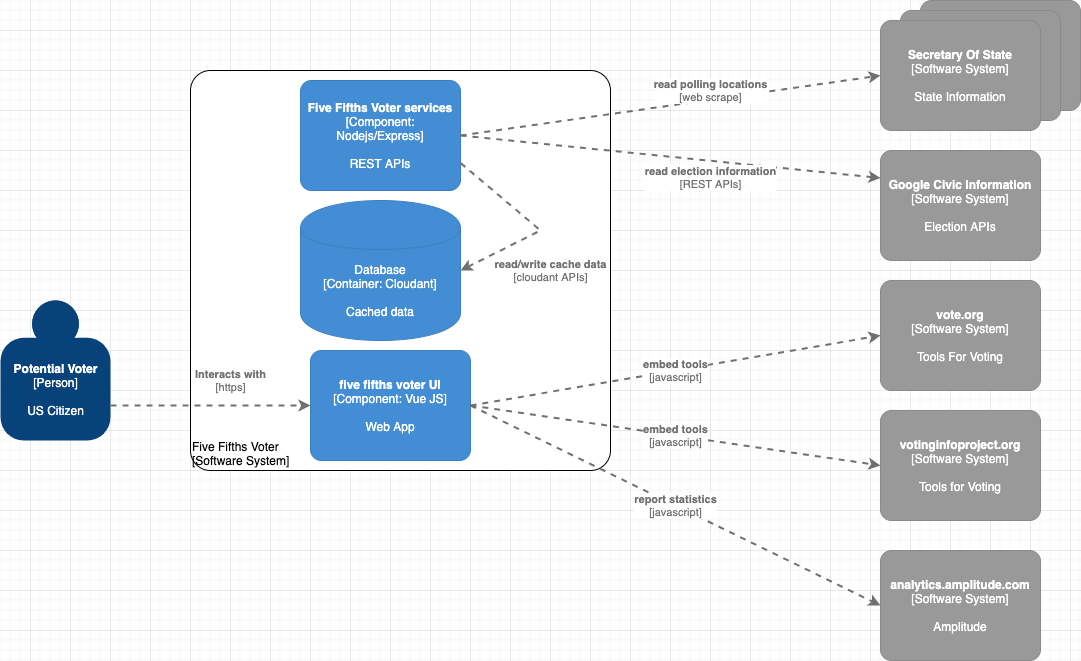

The diagram above was exported from draw.io. Its source (the exported page's mxGraphModel, read from the mxfile embedded in the PNG):
<mxGraphModel dx="1627" dy="1008" grid="1" gridSize="10" guides="1" tooltips="1" connect="1" arrows="1" fold="1" page="1" pageScale="1" pageWidth="1100" pageHeight="850" math="0" shadow="0">
  <root>
    <mxCell id="0" />
    <mxCell id="1" parent="0" />
    <object placeholders="1" c4Name="Potential Voter" c4Type="Person" c4Description="US Citizen" label="&lt;b&gt;%c4Name%&lt;/b&gt;&lt;div&gt;[%c4Type%]&lt;/div&gt;&lt;br&gt;&lt;div&gt;%c4Description%&lt;/div&gt;" id="FP9gYYxePD6jyXonj8Gz-1">
      <mxCell style="html=1;dashed=0;whitespace=wrap;fillColor=#08427b;strokeColor=none;fontColor=#ffffff;shape=mxgraph.c4.person;align=center;metaEdit=1;points=[[0.5,0,0],[1,0.5,0],[1,0.75,0],[0.75,1,0],[0.5,1,0],[0.25,1,0],[0,0.75,0],[0,0.5,0]];metaData={&quot;c4Type&quot;:{&quot;editable&quot;:false}};" parent="1" vertex="1">
        <mxGeometry x="10" y="310" width="110.00000000000001" height="140" as="geometry" />
      </mxCell>
    </object>
    <object placeholders="1" c4Name="vote.org" c4Type="Software System" c4Description="Tools For Voting" label="&lt;b&gt;%c4Name%&lt;/b&gt;&lt;div&gt;[%c4Type%]&lt;/div&gt;&lt;br&gt;&lt;div&gt;%c4Description%&lt;/div&gt;" id="FP9gYYxePD6jyXonj8Gz-3">
      <mxCell style="rounded=1;whiteSpace=wrap;html=1;labelBackgroundColor=none;fillColor=#999999;fontColor=#ffffff;align=center;arcSize=10;strokeColor=#8A8A8A;metaEdit=1;metaData={&quot;c4Type&quot;:{&quot;editable&quot;:false}};points=[[0.25,0,0],[0.5,0,0],[0.75,0,0],[1,0.25,0],[1,0.5,0],[1,0.75,0],[0.75,1,0],[0.5,1,0],[0.25,1,0],[0,0.75,0],[0,0.5,0],[0,0.25,0]];" parent="1" vertex="1">
        <mxGeometry x="890" y="290" width="160" height="110.00000000000001" as="geometry" />
      </mxCell>
    </object>
    <object placeholders="1" c4Name="votinginfoproject.org" c4Type="Software System" c4Description="Tools for Voting" label="&lt;b&gt;%c4Name%&lt;/b&gt;&lt;div&gt;[%c4Type%]&lt;/div&gt;&lt;br&gt;&lt;div&gt;%c4Description%&lt;/div&gt;" id="FP9gYYxePD6jyXonj8Gz-4">
      <mxCell style="rounded=1;whiteSpace=wrap;html=1;labelBackgroundColor=none;fillColor=#999999;fontColor=#ffffff;align=center;arcSize=10;strokeColor=#8A8A8A;metaEdit=1;metaData={&quot;c4Type&quot;:{&quot;editable&quot;:false}};points=[[0.25,0,0],[0.5,0,0],[0.75,0,0],[1,0.25,0],[1,0.5,0],[1,0.75,0],[0.75,1,0],[0.5,1,0],[0.25,1,0],[0,0.75,0],[0,0.5,0],[0,0.25,0]];" parent="1" vertex="1">
        <mxGeometry x="890" y="420" width="160" height="110.00000000000001" as="geometry" />
      </mxCell>
    </object>
    <object placeholders="1" c4Name="Google Civic Information" c4Type="Software System" c4Description="Election APIs" label="&lt;b&gt;%c4Name%&lt;/b&gt;&lt;div&gt;[%c4Type%]&lt;/div&gt;&lt;br&gt;&lt;div&gt;%c4Description%&lt;/div&gt;" id="FP9gYYxePD6jyXonj8Gz-5">
      <mxCell style="rounded=1;whiteSpace=wrap;html=1;labelBackgroundColor=none;fillColor=#999999;fontColor=#ffffff;align=center;arcSize=10;strokeColor=#8A8A8A;metaEdit=1;metaData={&quot;c4Type&quot;:{&quot;editable&quot;:false}};points=[[0.25,0,0],[0.5,0,0],[0.75,0,0],[1,0.25,0],[1,0.5,0],[1,0.75,0],[0.75,1,0],[0.5,1,0],[0.25,1,0],[0,0.75,0],[0,0.5,0],[0,0.25,0]];" parent="1" vertex="1">
        <mxGeometry x="890" y="160" width="160" height="110.00000000000001" as="geometry" />
      </mxCell>
    </object>
    <mxCell id="FP9gYYxePD6jyXonj8Gz-6" value="" style="group" parent="1" vertex="1" connectable="0">
      <mxGeometry x="890" y="10" width="200" height="130" as="geometry" />
    </mxCell>
    <object placeholders="1" c4Name="Secretary Of State" c4Type="Software System" c4Description="State Information" label="&lt;b&gt;%c4Name%&lt;/b&gt;&lt;div&gt;[%c4Type%]&lt;/div&gt;&lt;br&gt;&lt;div&gt;%c4Description%&lt;/div&gt;" id="FP9gYYxePD6jyXonj8Gz-7">
      <mxCell style="rounded=1;whiteSpace=wrap;html=1;labelBackgroundColor=none;fillColor=#999999;fontColor=#ffffff;align=center;arcSize=10;strokeColor=#8A8A8A;metaEdit=1;metaData={&quot;c4Type&quot;:{&quot;editable&quot;:false}};points=[[0.25,0,0],[0.5,0,0],[0.75,0,0],[1,0.25,0],[1,0.5,0],[1,0.75,0],[0.75,1,0],[0.5,1,0],[0.25,1,0],[0,0.75,0],[0,0.5,0],[0,0.25,0]];" parent="FP9gYYxePD6jyXonj8Gz-6" vertex="1">
        <mxGeometry x="40" width="160" height="110.00000000000001" as="geometry" />
      </mxCell>
    </object>
    <object placeholders="1" c4Name="Secretary Of State" c4Type="Software System" c4Description="State Information" label="&lt;b&gt;%c4Name%&lt;/b&gt;&lt;div&gt;[%c4Type%]&lt;/div&gt;&lt;br&gt;&lt;div&gt;%c4Description%&lt;/div&gt;" id="FP9gYYxePD6jyXonj8Gz-8">
      <mxCell style="rounded=1;whiteSpace=wrap;html=1;labelBackgroundColor=none;fillColor=#999999;fontColor=#ffffff;align=center;arcSize=10;strokeColor=#8A8A8A;metaEdit=1;metaData={&quot;c4Type&quot;:{&quot;editable&quot;:false}};points=[[0.25,0,0],[0.5,0,0],[0.75,0,0],[1,0.25,0],[1,0.5,0],[1,0.75,0],[0.75,1,0],[0.5,1,0],[0.25,1,0],[0,0.75,0],[0,0.5,0],[0,0.25,0]];" parent="FP9gYYxePD6jyXonj8Gz-6" vertex="1">
        <mxGeometry x="20" y="10" width="160" height="110.00000000000001" as="geometry" />
      </mxCell>
    </object>
    <object placeholders="1" c4Name="Secretary Of State" c4Type="Software System" c4Description="State Information" label="&lt;b&gt;%c4Name%&lt;/b&gt;&lt;div&gt;[%c4Type%]&lt;/div&gt;&lt;br&gt;&lt;div&gt;%c4Description%&lt;/div&gt;" id="FP9gYYxePD6jyXonj8Gz-9">
      <mxCell style="rounded=1;whiteSpace=wrap;html=1;labelBackgroundColor=none;fillColor=#999999;fontColor=#ffffff;align=center;arcSize=10;strokeColor=#8A8A8A;metaEdit=1;metaData={&quot;c4Type&quot;:{&quot;editable&quot;:false}};points=[[0.25,0,0],[0.5,0,0],[0.75,0,0],[1,0.25,0],[1,0.5,0],[1,0.75,0],[0.75,1,0],[0.5,1,0],[0.25,1,0],[0,0.75,0],[0,0.5,0],[0,0.25,0]];" parent="FP9gYYxePD6jyXonj8Gz-6" vertex="1">
        <mxGeometry y="20" width="160" height="110.00000000000001" as="geometry" />
      </mxCell>
    </object>
    <mxCell id="FP9gYYxePD6jyXonj8Gz-20" value="" style="group" parent="1" vertex="1" connectable="0">
      <mxGeometry x="200" y="80" width="420" height="400" as="geometry" />
    </mxCell>
    <object placeholders="1" c4Name="Five Fifths Voter" c4Type="ExecutionEnvironment" c4Application="Software System" label="&lt;div style=&quot;text-align: left&quot;&gt;%c4Name%&lt;/div&gt;&lt;div style=&quot;text-align: left&quot;&gt;[%c4Application%]&lt;/div&gt;" deployment="IBM Cloud Foundry" id="FP9gYYxePD6jyXonj8Gz-15">
      <mxCell style="rounded=1;whiteSpace=wrap;html=1;labelBackgroundColor=none;fillColor=#ffffff;fontColor=#000000;align=left;arcSize=5;strokeColor=#000000;verticalAlign=bottom;metaEdit=1;metaData={&quot;c4Type&quot;:{&quot;editable&quot;:false}};points=[[0.25,0,0],[0.5,0,0],[0.75,0,0],[1,0.25,0],[1,0.5,0],[1,0.75,0],[0.75,1,0],[0.5,1,0],[0.25,1,0],[0,0.75,0],[0,0.5,0],[0,0.25,0]];" parent="FP9gYYxePD6jyXonj8Gz-20" vertex="1">
        <mxGeometry width="420" height="400" as="geometry" />
      </mxCell>
    </object>
    <object placeholders="1" c4Name="five fifths voter UI" c4Type="Component" c4Technology="Vue JS" c4Description="Web App" label="&lt;b&gt;%c4Name%&lt;/b&gt;&lt;div&gt;[%c4Type%: %c4Technology%]&lt;/div&gt;&lt;br&gt;&lt;div&gt;%c4Description%&lt;/div&gt;" id="FP9gYYxePD6jyXonj8Gz-16">
      <mxCell style="rounded=1;whiteSpace=wrap;html=1;labelBackgroundColor=none;fillColor=#438DD5;fontColor=#ffffff;align=center;arcSize=10;strokeColor=#3C7FC0;metaEdit=1;metaData={&quot;c4Type&quot;:{&quot;editable&quot;:false}};points=[[0.25,0,0],[0.5,0,0],[0.75,0,0],[1,0.25,0],[1,0.5,0],[1,0.75,0],[0.75,1,0],[0.5,1,0],[0.25,1,0],[0,0.75,0],[0,0.5,0],[0,0.25,0]];" parent="FP9gYYxePD6jyXonj8Gz-20" vertex="1">
        <mxGeometry x="120" y="280" width="160" height="110.00000000000001" as="geometry" />
      </mxCell>
    </object>
    <object placeholders="1" c4Name="Five Fifths Voter services" c4Type="Component" c4Technology="Nodejs/Express" c4Description="REST APIs" label="&lt;b&gt;%c4Name%&lt;/b&gt;&lt;div&gt;[%c4Type%: %c4Technology%]&lt;/div&gt;&lt;br&gt;&lt;div&gt;%c4Description%&lt;/div&gt;" id="FP9gYYxePD6jyXonj8Gz-17">
      <mxCell style="rounded=1;whiteSpace=wrap;html=1;labelBackgroundColor=none;fillColor=#438DD5;fontColor=#ffffff;align=center;arcSize=10;strokeColor=#3C7FC0;metaEdit=1;metaData={&quot;c4Type&quot;:{&quot;editable&quot;:false}};points=[[0.25,0,0],[0.5,0,0],[0.75,0,0],[1,0.25,0],[1,0.5,0],[1,0.75,0],[0.75,1,0],[0.5,1,0],[0.25,1,0],[0,0.75,0],[0,0.5,0],[0,0.25,0]];" parent="FP9gYYxePD6jyXonj8Gz-20" vertex="1">
        <mxGeometry x="110" y="10" width="160" height="110.00000000000001" as="geometry" />
      </mxCell>
    </object>
    <object placeholders="1" c4Type="Database" c4Technology="Cloudant" c4Description="Cached data" label="%c4Type%&lt;div&gt;[Container:&amp;nbsp;%c4Technology%]&lt;/div&gt;&lt;br&gt;&lt;div&gt;%c4Description%&lt;/div&gt;" id="FP9gYYxePD6jyXonj8Gz-18">
      <mxCell style="shape=cylinder;whiteSpace=wrap;html=1;boundedLbl=1;rounded=0;labelBackgroundColor=none;fillColor=#438DD5;fontSize=12;fontColor=#ffffff;align=center;strokeColor=#3C7FC0;metaEdit=1;points=[[0.5,0,0],[1,0.25,0],[1,0.5,0],[1,0.75,0],[0.5,1,0],[0,0.75,0],[0,0.5,0],[0,0.25,0]];metaData={&quot;c4Type&quot;:{&quot;editable&quot;:false}};" parent="FP9gYYxePD6jyXonj8Gz-20" vertex="1">
        <mxGeometry x="110" y="130" width="160" height="140" as="geometry" />
      </mxCell>
    </object>
    <object placeholders="1" c4Type="Relationship" c4Technology="cloudant APIs" c4Description="read/write cache data" label="&lt;div style=&quot;text-align: left&quot;&gt;&lt;div style=&quot;text-align: center&quot;&gt;&lt;b&gt;%c4Description%&lt;/b&gt;&lt;/div&gt;&lt;div style=&quot;text-align: center&quot;&gt;[%c4Technology%]&lt;/div&gt;&lt;/div&gt;" id="FP9gYYxePD6jyXonj8Gz-21">
      <mxCell style="edgeStyle=none;rounded=0;html=1;entryX=1;entryY=0.5;jettySize=auto;orthogonalLoop=1;strokeColor=#707070;strokeWidth=2;fontColor=#707070;jumpStyle=none;dashed=1;metaEdit=1;metaData={&quot;c4Type&quot;:{&quot;editable&quot;:false}};exitX=1;exitY=0.75;exitDx=0;exitDy=0;exitPerimeter=0;entryDx=0;entryDy=0;entryPerimeter=0;" parent="FP9gYYxePD6jyXonj8Gz-20" source="FP9gYYxePD6jyXonj8Gz-17" target="FP9gYYxePD6jyXonj8Gz-18" edge="1">
        <mxGeometry x="0.1706" y="40" width="160" relative="1" as="geometry">
          <mxPoint x="70" y="170" as="sourcePoint" />
          <mxPoint x="230" y="170" as="targetPoint" />
          <Array as="points">
            <mxPoint x="350" y="160" />
          </Array>
          <mxPoint as="offset" />
        </mxGeometry>
      </mxCell>
    </object>
    <object placeholders="1" c4Type="Relationship" c4Technology="javascript" c4Description="embed tools" label="&lt;div style=&quot;text-align: left&quot;&gt;&lt;div style=&quot;text-align: center&quot;&gt;&lt;b&gt;%c4Description%&lt;/b&gt;&lt;/div&gt;&lt;div style=&quot;text-align: center&quot;&gt;[%c4Technology%]&lt;/div&gt;&lt;/div&gt;" id="FP9gYYxePD6jyXonj8Gz-12">
      <mxCell style="edgeStyle=none;rounded=0;html=1;entryX=0;entryY=0.5;jettySize=auto;orthogonalLoop=1;strokeColor=#707070;strokeWidth=2;fontColor=#707070;jumpStyle=none;dashed=1;metaEdit=1;metaData={&quot;c4Type&quot;:{&quot;editable&quot;:false}};exitX=1;exitY=0.5;exitDx=0;exitDy=0;exitPerimeter=0;entryDx=0;entryDy=0;entryPerimeter=0;" parent="1" source="FP9gYYxePD6jyXonj8Gz-16" target="FP9gYYxePD6jyXonj8Gz-3" edge="1">
        <mxGeometry x="10" y="40" width="160" as="geometry">
          <mxPoint x="340" y="280" as="sourcePoint" />
          <mxPoint x="500" y="280" as="targetPoint" />
        </mxGeometry>
      </mxCell>
    </object>
    <object placeholders="1" c4Type="Relationship" c4Technology="javascript" c4Description="embed tools" label="&lt;div style=&quot;text-align: left&quot;&gt;&lt;div style=&quot;text-align: center&quot;&gt;&lt;b&gt;%c4Description%&lt;/b&gt;&lt;/div&gt;&lt;div style=&quot;text-align: center&quot;&gt;[%c4Technology%]&lt;/div&gt;&lt;/div&gt;" id="FP9gYYxePD6jyXonj8Gz-13">
      <mxCell style="edgeStyle=none;rounded=0;html=1;entryX=0;entryY=0.5;jettySize=auto;orthogonalLoop=1;strokeColor=#707070;strokeWidth=2;fontColor=#707070;jumpStyle=none;dashed=1;metaEdit=1;metaData={&quot;c4Type&quot;:{&quot;editable&quot;:false}};exitX=1;exitY=0.5;exitDx=0;exitDy=0;exitPerimeter=0;entryDx=0;entryDy=0;entryPerimeter=0;" parent="1" source="FP9gYYxePD6jyXonj8Gz-16" target="FP9gYYxePD6jyXonj8Gz-4" edge="1">
        <mxGeometry x="10" y="40" width="160" as="geometry">
          <mxPoint x="340" y="280" as="sourcePoint" />
          <mxPoint x="500" y="280" as="targetPoint" />
        </mxGeometry>
      </mxCell>
    </object>
    <object placeholders="1" c4Type="Relationship" c4Technology="REST APIs" c4Description="read election information" label="&lt;div style=&quot;text-align: left&quot;&gt;&lt;div style=&quot;text-align: center&quot;&gt;&lt;b&gt;%c4Description%&lt;/b&gt;&lt;/div&gt;&lt;div style=&quot;text-align: center&quot;&gt;[%c4Technology%]&lt;/div&gt;&lt;/div&gt;" id="FP9gYYxePD6jyXonj8Gz-14">
      <mxCell style="edgeStyle=none;rounded=0;html=1;entryX=0;entryY=0.25;jettySize=auto;orthogonalLoop=1;strokeColor=#707070;strokeWidth=2;fontColor=#707070;jumpStyle=none;dashed=1;metaEdit=1;metaData={&quot;c4Type&quot;:{&quot;editable&quot;:false}};exitX=1;exitY=0.5;exitDx=0;exitDy=0;exitPerimeter=0;entryDx=0;entryDy=0;entryPerimeter=0;" parent="1" source="FP9gYYxePD6jyXonj8Gz-17" target="FP9gYYxePD6jyXonj8Gz-5" edge="1">
        <mxGeometry width="160" as="geometry">
          <mxPoint x="340" y="280" as="sourcePoint" />
          <mxPoint x="500" y="280" as="targetPoint" />
          <mxPoint x="40" y="21" as="offset" />
        </mxGeometry>
      </mxCell>
    </object>
    <object placeholders="1" c4Type="Relationship" c4Technology="web scrape" c4Description="read polling locations" label="&lt;div style=&quot;text-align: left&quot;&gt;&lt;div style=&quot;text-align: center&quot;&gt;&lt;b&gt;%c4Description%&lt;/b&gt;&lt;/div&gt;&lt;div style=&quot;text-align: center&quot;&gt;[%c4Technology%]&lt;/div&gt;&lt;/div&gt;" id="FP9gYYxePD6jyXonj8Gz-11">
      <mxCell style="edgeStyle=none;rounded=0;html=1;entryX=0;entryY=0.5;jettySize=auto;orthogonalLoop=1;strokeColor=#707070;strokeWidth=2;fontColor=#707070;jumpStyle=none;dashed=1;metaEdit=1;metaData={&quot;c4Type&quot;:{&quot;editable&quot;:false}};exitX=1;exitY=0.5;exitDx=0;exitDy=0;exitPerimeter=0;entryDx=0;entryDy=0;entryPerimeter=0;" parent="1" source="FP9gYYxePD6jyXonj8Gz-17" target="FP9gYYxePD6jyXonj8Gz-9" edge="1">
        <mxGeometry width="160" as="geometry">
          <mxPoint x="340" y="280" as="sourcePoint" />
          <mxPoint x="500" y="280" as="targetPoint" />
          <mxPoint x="40" y="-15" as="offset" />
        </mxGeometry>
      </mxCell>
    </object>
    <object placeholders="1" c4Type="Relationship" c4Technology="https" c4Description="Interacts with" label="&lt;div style=&quot;text-align: left&quot;&gt;&lt;div style=&quot;text-align: center&quot;&gt;&lt;b&gt;%c4Description%&lt;/b&gt;&lt;/div&gt;&lt;div style=&quot;text-align: center&quot;&gt;[%c4Technology%]&lt;/div&gt;&lt;/div&gt;" id="FP9gYYxePD6jyXonj8Gz-10">
      <mxCell style="edgeStyle=none;rounded=0;html=1;entryX=0;entryY=0.5;jettySize=auto;orthogonalLoop=1;strokeColor=#707070;strokeWidth=2;fontColor=#707070;jumpStyle=none;dashed=1;metaEdit=1;metaData={&quot;c4Type&quot;:{&quot;editable&quot;:false}};exitX=1;exitY=0.75;exitDx=0;exitDy=0;exitPerimeter=0;entryDx=0;entryDy=0;entryPerimeter=0;" parent="1" source="FP9gYYxePD6jyXonj8Gz-1" target="FP9gYYxePD6jyXonj8Gz-16" edge="1">
        <mxGeometry width="160" as="geometry">
          <mxPoint x="340" y="280" as="sourcePoint" />
          <mxPoint x="500" y="280" as="targetPoint" />
          <mxPoint x="20" y="-25" as="offset" />
        </mxGeometry>
      </mxCell>
    </object>
    <object placeholders="1" c4Name="analytics.amplitude.com" c4Type="Software System" c4Description="Amplitude" label="&lt;b&gt;%c4Name%&lt;/b&gt;&lt;div&gt;[%c4Type%]&lt;/div&gt;&lt;br&gt;&lt;div&gt;%c4Description%&lt;/div&gt;" id="zXnhUB2pmGdxjQEaL8vk-1">
      <mxCell style="rounded=1;whiteSpace=wrap;html=1;labelBackgroundColor=none;fillColor=#999999;fontColor=#ffffff;align=center;arcSize=10;strokeColor=#8A8A8A;metaEdit=1;metaData={&quot;c4Type&quot;:{&quot;editable&quot;:false}};points=[[0.25,0,0],[0.5,0,0],[0.75,0,0],[1,0.25,0],[1,0.5,0],[1,0.75,0],[0.75,1,0],[0.5,1,0],[0.25,1,0],[0,0.75,0],[0,0.5,0],[0,0.25,0]];" vertex="1" parent="1">
        <mxGeometry x="890" y="560" width="160" height="110.00000000000001" as="geometry" />
      </mxCell>
    </object>
    <object placeholders="1" c4Type="Relationship" c4Technology="javascript" c4Description="report statistics" label="&lt;div style=&quot;text-align: left&quot;&gt;&lt;div style=&quot;text-align: center&quot;&gt;&lt;b&gt;%c4Description%&lt;/b&gt;&lt;/div&gt;&lt;div style=&quot;text-align: center&quot;&gt;[%c4Technology%]&lt;/div&gt;&lt;/div&gt;" id="zXnhUB2pmGdxjQEaL8vk-2">
      <mxCell style="edgeStyle=none;rounded=0;html=1;entryX=0;entryY=0.5;jettySize=auto;orthogonalLoop=1;strokeColor=#707070;strokeWidth=2;fontColor=#707070;jumpStyle=none;dashed=1;metaEdit=1;metaData={&quot;c4Type&quot;:{&quot;editable&quot;:false}};exitX=1;exitY=0.5;exitDx=0;exitDy=0;exitPerimeter=0;entryDx=0;entryDy=0;entryPerimeter=0;" edge="1" parent="1" source="FP9gYYxePD6jyXonj8Gz-16" target="zXnhUB2pmGdxjQEaL8vk-1">
        <mxGeometry x="20" y="50" width="160" as="geometry">
          <mxPoint x="490" y="452.5" as="sourcePoint" />
          <mxPoint x="900" y="485" as="targetPoint" />
        </mxGeometry>
      </mxCell>
    </object>
  </root>
</mxGraphModel>